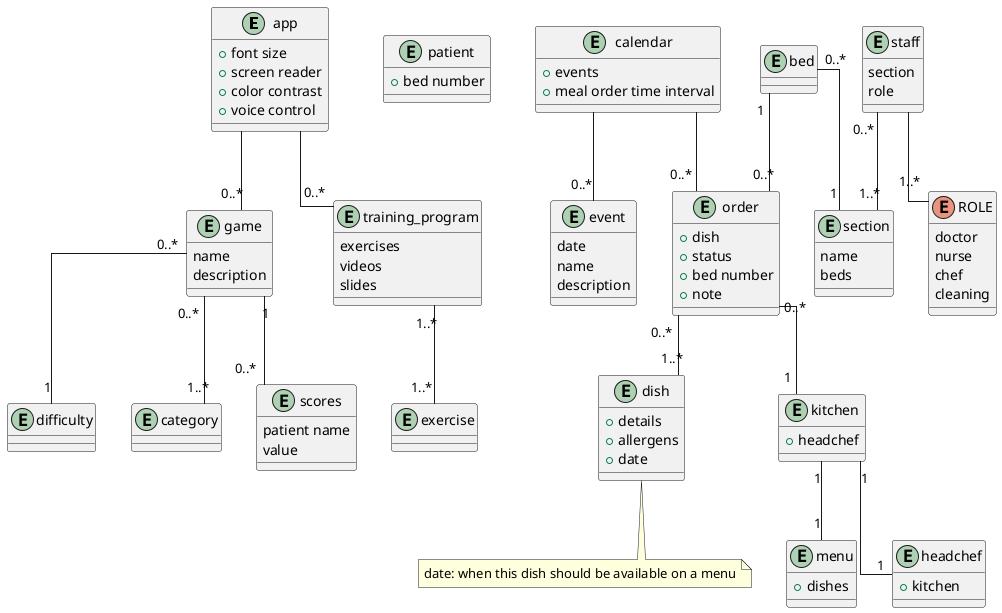

The diagram above was rendered by PlantUML. Its source (embedded in the PNG):
@startuml
/'!theme cerulean'/
skinparam linetype ortho

entity app {
    +font size
    +screen reader
    +color contrast
    +voice control
}

entity patient {
    +bed number
}

entity bed {
    
}

entity order {
    +dish
    +status
    +bed number
    +note
}

entity dish {
    +details
    +allergens
    +date
}
note bottom: date: when this dish should be available on a menu

entity kitchen {
    +headchef
}

entity game {
    name
    description
}

entity difficulty {
}

entity category {
}

entity scores {
    patient name
    value
}

entity headchef {
    +kitchen
}

entity menu {
    +dishes
}

entity calendar {
    +events
    +meal order time interval
}

entity event {
    date
    name
    description
}

enum ROLE {
    doctor
    nurse
    chef
    cleaning
}

entity staff {
    section
    role
}

entity training_program {
    exercises
    videos
    slides
}

entity exercise {
}

entity section {
    name
    beds
}

/' 

    RELATIONS
    
'/

staff "0..*" -- "1..*" section
bed "0..*" -- "1" section
bed "1" -- "0..*" order
order "0..*" -- "1..*" dish
order "0..*" -- "1" kitchen

game "0..*" -- "1" difficulty
game "0..*" -- "1..*" category
game "1" -- "0..*" scores

kitchen "1" -- "1" menu
kitchen "1" -- "1" headchef

calendar -- "0..*" event
calendar -- "0..*" order

training_program "1..*" -- "1..*" exercise

app -- "0..*" game
app -- "0..*" training_program

staff -- "1..*" ROLE

/' 

    NOTES 
    
'/

@enduml